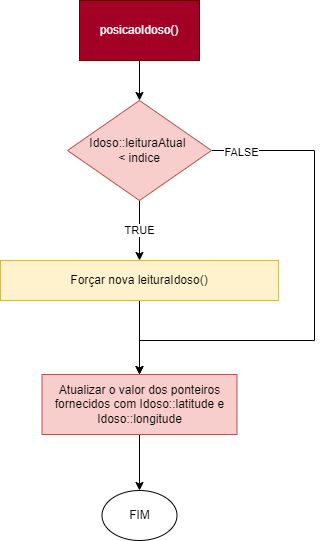

The diagram above was exported from draw.io. Its source (the exported page's mxGraphModel, read from the mxfile embedded in the PNG):
<mxGraphModel dx="1242" dy="596" grid="1" gridSize="10" guides="1" tooltips="1" connect="1" arrows="1" fold="1" page="1" pageScale="1" pageWidth="1169" pageHeight="827" math="0" shadow="0">
  <root>
    <mxCell id="YxZFmxuMlD7AEPcLJstW-0" />
    <mxCell id="YxZFmxuMlD7AEPcLJstW-1" parent="YxZFmxuMlD7AEPcLJstW-0" />
    <mxCell id="YxZFmxuMlD7AEPcLJstW-2" style="edgeStyle=orthogonalEdgeStyle;rounded=0;orthogonalLoop=1;jettySize=auto;html=1;" edge="1" parent="YxZFmxuMlD7AEPcLJstW-1" source="YxZFmxuMlD7AEPcLJstW-3" target="YxZFmxuMlD7AEPcLJstW-7">
      <mxGeometry relative="1" as="geometry">
        <mxPoint x="585" y="150" as="targetPoint" />
      </mxGeometry>
    </mxCell>
    <mxCell id="YxZFmxuMlD7AEPcLJstW-3" value="posicaoIdoso()" style="rounded=0;whiteSpace=wrap;html=1;fillColor=#a20025;fontColor=#ffffff;strokeColor=#6F0000;" vertex="1" parent="YxZFmxuMlD7AEPcLJstW-1">
      <mxGeometry x="525" y="40" width="120" height="60" as="geometry" />
    </mxCell>
    <mxCell id="YxZFmxuMlD7AEPcLJstW-4" value="TRUE" style="edgeStyle=orthogonalEdgeStyle;rounded=0;orthogonalLoop=1;jettySize=auto;html=1;" edge="1" parent="YxZFmxuMlD7AEPcLJstW-1" source="YxZFmxuMlD7AEPcLJstW-7" target="YxZFmxuMlD7AEPcLJstW-9">
      <mxGeometry relative="1" as="geometry">
        <mxPoint x="585" y="300" as="targetPoint" />
      </mxGeometry>
    </mxCell>
    <mxCell id="YxZFmxuMlD7AEPcLJstW-13" style="edgeStyle=orthogonalEdgeStyle;rounded=0;orthogonalLoop=1;jettySize=auto;html=1;entryX=0.5;entryY=0;entryDx=0;entryDy=0;" edge="1" parent="YxZFmxuMlD7AEPcLJstW-1" source="YxZFmxuMlD7AEPcLJstW-7" target="YxZFmxuMlD7AEPcLJstW-11">
      <mxGeometry relative="1" as="geometry">
        <Array as="points">
          <mxPoint x="760" y="190" />
          <mxPoint x="760" y="380" />
          <mxPoint x="585" y="380" />
        </Array>
      </mxGeometry>
    </mxCell>
    <mxCell id="YxZFmxuMlD7AEPcLJstW-14" value="FALSE" style="edgeLabel;html=1;align=center;verticalAlign=middle;resizable=0;points=[];" vertex="1" connectable="0" parent="YxZFmxuMlD7AEPcLJstW-13">
      <mxGeometry x="-0.8826" y="-1" relative="1" as="geometry">
        <mxPoint as="offset" />
      </mxGeometry>
    </mxCell>
    <mxCell id="YxZFmxuMlD7AEPcLJstW-7" value="Idoso::leituraAtual &lt;br&gt;&amp;lt; indice" style="rhombus;whiteSpace=wrap;html=1;fillColor=#f8cecc;strokeColor=#b85450;" vertex="1" parent="YxZFmxuMlD7AEPcLJstW-1">
      <mxGeometry x="513" y="140" width="144" height="100" as="geometry" />
    </mxCell>
    <mxCell id="YxZFmxuMlD7AEPcLJstW-8" style="edgeStyle=orthogonalEdgeStyle;rounded=0;orthogonalLoop=1;jettySize=auto;html=1;" edge="1" parent="YxZFmxuMlD7AEPcLJstW-1" source="YxZFmxuMlD7AEPcLJstW-9" target="YxZFmxuMlD7AEPcLJstW-11">
      <mxGeometry relative="1" as="geometry">
        <mxPoint x="584.5" y="390" as="targetPoint" />
      </mxGeometry>
    </mxCell>
    <mxCell id="YxZFmxuMlD7AEPcLJstW-9" value="Forçar nova leituraIdoso()" style="rounded=0;whiteSpace=wrap;html=1;fillColor=#fff2cc;strokeColor=#d6b656;" vertex="1" parent="YxZFmxuMlD7AEPcLJstW-1">
      <mxGeometry x="446" y="300" width="278" height="40" as="geometry" />
    </mxCell>
    <mxCell id="YxZFmxuMlD7AEPcLJstW-10" style="edgeStyle=orthogonalEdgeStyle;rounded=0;orthogonalLoop=1;jettySize=auto;html=1;" edge="1" parent="YxZFmxuMlD7AEPcLJstW-1" source="YxZFmxuMlD7AEPcLJstW-11" target="YxZFmxuMlD7AEPcLJstW-12">
      <mxGeometry relative="1" as="geometry">
        <mxPoint x="585" y="540" as="targetPoint" />
      </mxGeometry>
    </mxCell>
    <mxCell id="YxZFmxuMlD7AEPcLJstW-11" value="Atualizar o valor dos ponteiros fornecidos com Idoso::latitude e Idoso::longitude" style="rounded=0;whiteSpace=wrap;html=1;fillColor=#f8cecc;strokeColor=#b85450;" vertex="1" parent="YxZFmxuMlD7AEPcLJstW-1">
      <mxGeometry x="487.5" y="414" width="195" height="60" as="geometry" />
    </mxCell>
    <mxCell id="YxZFmxuMlD7AEPcLJstW-12" value="FIM" style="ellipse;whiteSpace=wrap;html=1;" vertex="1" parent="YxZFmxuMlD7AEPcLJstW-1">
      <mxGeometry x="547.5" y="530" width="75" height="50" as="geometry" />
    </mxCell>
  </root>
</mxGraphModel>